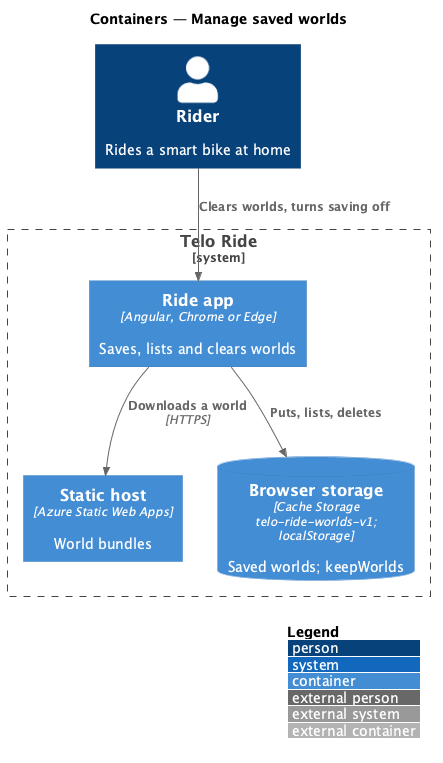

The diagram above was rendered by PlantUML. Its source (embedded in the PNG):
@startuml
!include <C4/C4_Container>
LAYOUT_WITH_LEGEND()
title Containers — Manage saved worlds
Person(rider, "Rider", "Rides a smart bike at home")
System_Boundary(telo, "Telo Ride") {
  Container(app, "Ride app", "Angular, Chrome or Edge", "Saves, lists and clears worlds")
  Container(host, "Static host", "Azure Static Web Apps", "World bundles")
  ContainerDb(cs, "Browser storage", "Cache Storage telo-ride-worlds-v1; localStorage", "Saved worlds; keepWorlds")
}
Rel(rider, app, "Clears worlds, turns saving off")
Rel(app, host, "Downloads a world", "HTTPS")
Rel(app, cs, "Puts, lists, deletes")
@enduml